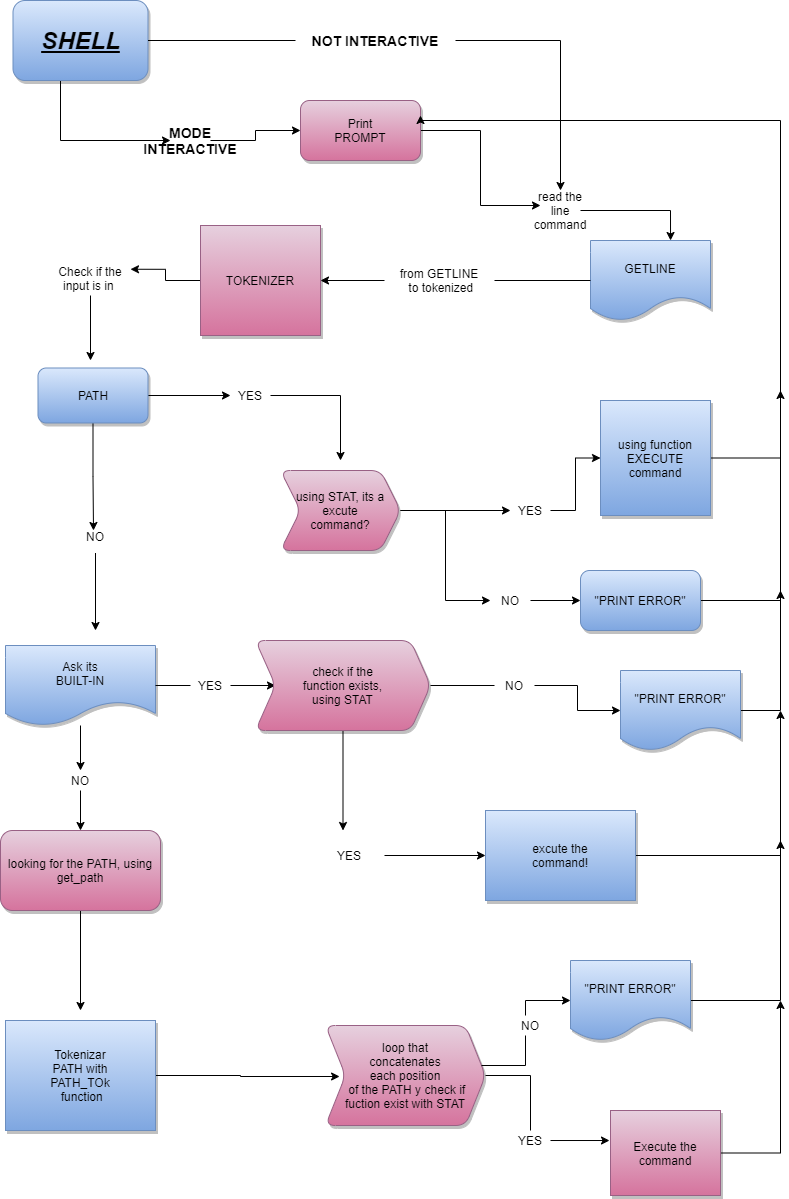

The diagram above was exported from draw.io. Its source (the exported page's mxGraphModel, read from the mxfile embedded in the PNG):
<mxGraphModel dx="1342" dy="1774" grid="1" gridSize="10" guides="1" tooltips="1" connect="1" arrows="1" fold="1" page="1" pageScale="1" pageWidth="827" pageHeight="1169" math="0" shadow="0">
  <root>
    <mxCell id="0" />
    <mxCell id="1" parent="0" />
    <mxCell id="RDG-H_5MLYkJjjYHBpXB-10" style="edgeStyle=orthogonalEdgeStyle;rounded=0;orthogonalLoop=1;jettySize=auto;html=1;startArrow=none;" edge="1" parent="1" source="RDG-H_5MLYkJjjYHBpXB-11">
      <mxGeometry relative="1" as="geometry">
        <mxPoint x="590" y="80" as="targetPoint" />
      </mxGeometry>
    </mxCell>
    <mxCell id="RDG-H_5MLYkJjjYHBpXB-20" style="edgeStyle=orthogonalEdgeStyle;rounded=0;orthogonalLoop=1;jettySize=auto;html=1;" edge="1" parent="1" source="0Ibx3xBGsOlcW8lVFw_P-8" target="RDG-H_5MLYkJjjYHBpXB-16">
      <mxGeometry relative="1" as="geometry">
        <Array as="points">
          <mxPoint x="90" y="30" />
        </Array>
      </mxGeometry>
    </mxCell>
    <mxCell id="0Ibx3xBGsOlcW8lVFw_P-8" value="&lt;font style=&quot;font-size: 24px&quot;&gt;&lt;b&gt;&lt;i&gt;&lt;u&gt;SHELL&lt;/u&gt;&lt;/i&gt;&lt;/b&gt;&lt;/font&gt;" style="whiteSpace=wrap;html=1;rounded=1;gradientColor=#7ea6e0;fillColor=#dae8fc;strokeColor=#6c8ebf;shadow=1;" parent="1" vertex="1">
      <mxGeometry x="42.5" y="-110" width="135" height="80" as="geometry" />
    </mxCell>
    <mxCell id="n-niRF-Xe7ioCC8V3GNO-2" style="edgeStyle=orthogonalEdgeStyle;rounded=0;orthogonalLoop=1;jettySize=auto;html=1;entryX=0;entryY=0.25;entryDx=0;entryDy=0;" parent="1" source="0Ibx3xBGsOlcW8lVFw_P-11" target="92xNg6CfYU1nL5Njhper-2" edge="1">
      <mxGeometry relative="1" as="geometry" />
    </mxCell>
    <mxCell id="0Ibx3xBGsOlcW8lVFw_P-11" value="Print&lt;br&gt;PROMPT" style="whiteSpace=wrap;html=1;rounded=1;gradientColor=#d5739d;fillColor=#e6d0de;strokeColor=#996185;shadow=1;" parent="1" vertex="1">
      <mxGeometry x="330" y="-10" width="120" height="60" as="geometry" />
    </mxCell>
    <mxCell id="92xNg6CfYU1nL5Njhper-55" style="edgeStyle=orthogonalEdgeStyle;rounded=0;orthogonalLoop=1;jettySize=auto;html=1;entryX=0.667;entryY=0;entryDx=0;entryDy=0;entryPerimeter=0;" parent="1" source="92xNg6CfYU1nL5Njhper-2" target="92xNg6CfYU1nL5Njhper-7" edge="1">
      <mxGeometry relative="1" as="geometry" />
    </mxCell>
    <mxCell id="92xNg6CfYU1nL5Njhper-2" value="read the line command" style="text;html=1;strokeColor=none;fillColor=none;align=center;verticalAlign=middle;whiteSpace=wrap;rounded=0;" parent="1" vertex="1">
      <mxGeometry x="570" y="90" width="40" height="20" as="geometry" />
    </mxCell>
    <mxCell id="92xNg6CfYU1nL5Njhper-9" value="" style="edgeStyle=orthogonalEdgeStyle;rounded=0;orthogonalLoop=1;jettySize=auto;html=1;startArrow=none;" parent="1" source="92xNg6CfYU1nL5Njhper-10" target="92xNg6CfYU1nL5Njhper-8" edge="1">
      <mxGeometry relative="1" as="geometry" />
    </mxCell>
    <mxCell id="92xNg6CfYU1nL5Njhper-7" value="GETLINE" style="shape=document;whiteSpace=wrap;html=1;boundedLbl=1;shadow=1;gradientColor=#7ea6e0;fillColor=#dae8fc;strokeColor=#6c8ebf;" parent="1" vertex="1">
      <mxGeometry x="620" y="130" width="120" height="80" as="geometry" />
    </mxCell>
    <mxCell id="RDG-H_5MLYkJjjYHBpXB-22" style="edgeStyle=orthogonalEdgeStyle;rounded=0;orthogonalLoop=1;jettySize=auto;html=1;entryX=1;entryY=0.25;entryDx=0;entryDy=0;" edge="1" parent="1" source="92xNg6CfYU1nL5Njhper-8" target="92xNg6CfYU1nL5Njhper-15">
      <mxGeometry relative="1" as="geometry" />
    </mxCell>
    <mxCell id="92xNg6CfYU1nL5Njhper-8" value="TOKENIZER" style="square;whiteSpace=wrap;html=1;shadow=1;strokeColor=#996185;fillColor=#e6d0de;gradientColor=#d5739d;" parent="1" vertex="1">
      <mxGeometry x="230" y="115" width="120" height="110" as="geometry" />
    </mxCell>
    <mxCell id="92xNg6CfYU1nL5Njhper-10" value="from GETLINE&lt;br&gt;&amp;nbsp;to tokenized" style="text;html=1;strokeColor=none;fillColor=none;align=center;verticalAlign=middle;whiteSpace=wrap;rounded=0;shadow=1;" parent="1" vertex="1">
      <mxGeometry x="414" y="155" width="110" height="30" as="geometry" />
    </mxCell>
    <mxCell id="92xNg6CfYU1nL5Njhper-11" value="" style="edgeStyle=orthogonalEdgeStyle;rounded=0;orthogonalLoop=1;jettySize=auto;html=1;endArrow=none;" parent="1" source="92xNg6CfYU1nL5Njhper-7" target="92xNg6CfYU1nL5Njhper-10" edge="1">
      <mxGeometry relative="1" as="geometry">
        <mxPoint x="560" y="140" as="sourcePoint" />
        <mxPoint x="560" y="220" as="targetPoint" />
      </mxGeometry>
    </mxCell>
    <mxCell id="n-niRF-Xe7ioCC8V3GNO-29" style="edgeStyle=orthogonalEdgeStyle;rounded=0;orthogonalLoop=1;jettySize=auto;html=1;entryX=0;entryY=0.5;entryDx=0;entryDy=0;" parent="1" source="92xNg6CfYU1nL5Njhper-14" target="n-niRF-Xe7ioCC8V3GNO-24" edge="1">
      <mxGeometry relative="1" as="geometry" />
    </mxCell>
    <mxCell id="RDG-H_5MLYkJjjYHBpXB-24" style="edgeStyle=orthogonalEdgeStyle;rounded=0;orthogonalLoop=1;jettySize=auto;html=1;" edge="1" parent="1" source="92xNg6CfYU1nL5Njhper-14">
      <mxGeometry relative="1" as="geometry">
        <mxPoint x="123" y="420" as="targetPoint" />
      </mxGeometry>
    </mxCell>
    <mxCell id="92xNg6CfYU1nL5Njhper-14" value="PATH" style="whiteSpace=wrap;html=1;rounded=1;gradientColor=#7ea6e0;fillColor=#dae8fc;strokeColor=#6c8ebf;shadow=1;" parent="1" vertex="1">
      <mxGeometry x="67.5" y="257.5" width="110" height="55" as="geometry" />
    </mxCell>
    <mxCell id="RDG-H_5MLYkJjjYHBpXB-26" style="edgeStyle=orthogonalEdgeStyle;rounded=0;orthogonalLoop=1;jettySize=auto;html=1;" edge="1" parent="1" source="92xNg6CfYU1nL5Njhper-15">
      <mxGeometry relative="1" as="geometry">
        <mxPoint x="120" y="250" as="targetPoint" />
      </mxGeometry>
    </mxCell>
    <mxCell id="92xNg6CfYU1nL5Njhper-15" value="Check if the input is in&amp;nbsp;" style="text;html=1;strokeColor=none;fillColor=none;align=center;verticalAlign=middle;whiteSpace=wrap;rounded=0;shadow=1;" parent="1" vertex="1">
      <mxGeometry x="80" y="150" width="80" height="35" as="geometry" />
    </mxCell>
    <mxCell id="n-niRF-Xe7ioCC8V3GNO-20" style="edgeStyle=orthogonalEdgeStyle;rounded=0;orthogonalLoop=1;jettySize=auto;html=1;entryX=0;entryY=0.5;entryDx=0;entryDy=0;" parent="1" source="92xNg6CfYU1nL5Njhper-29" target="92xNg6CfYU1nL5Njhper-51" edge="1">
      <mxGeometry relative="1" as="geometry" />
    </mxCell>
    <mxCell id="n-niRF-Xe7ioCC8V3GNO-21" style="edgeStyle=orthogonalEdgeStyle;rounded=0;orthogonalLoop=1;jettySize=auto;html=1;" parent="1" source="92xNg6CfYU1nL5Njhper-29" edge="1">
      <mxGeometry relative="1" as="geometry">
        <mxPoint x="540" y="400" as="targetPoint" />
      </mxGeometry>
    </mxCell>
    <mxCell id="92xNg6CfYU1nL5Njhper-29" value="using STAT, its a excute&lt;br&gt;command?" style="shape=step;perimeter=stepPerimeter;whiteSpace=wrap;html=1;fixedSize=1;rounded=1;shadow=1;strokeColor=#996185;fillColor=#e6d0de;gradientColor=#d5739d;" parent="1" vertex="1">
      <mxGeometry x="310" y="360" width="120" height="80" as="geometry" />
    </mxCell>
    <mxCell id="92xNg6CfYU1nL5Njhper-50" style="edgeStyle=orthogonalEdgeStyle;rounded=0;orthogonalLoop=1;jettySize=auto;html=1;entryX=0.5;entryY=0;entryDx=0;entryDy=0;startArrow=none;" parent="1" source="92xNg6CfYU1nL5Njhper-51" edge="1">
      <mxGeometry relative="1" as="geometry">
        <mxPoint x="610" y="490" as="targetPoint" />
      </mxGeometry>
    </mxCell>
    <mxCell id="n-niRF-Xe7ioCC8V3GNO-30" style="edgeStyle=orthogonalEdgeStyle;rounded=0;orthogonalLoop=1;jettySize=auto;html=1;" parent="1" source="92xNg6CfYU1nL5Njhper-30" edge="1">
      <mxGeometry relative="1" as="geometry">
        <mxPoint x="810" y="280" as="targetPoint" />
      </mxGeometry>
    </mxCell>
    <mxCell id="92xNg6CfYU1nL5Njhper-30" value="using function&lt;br&gt;EXECUTE&lt;br&gt;command" style="square;whiteSpace=wrap;html=1;shadow=1;strokeColor=#6c8ebf;fillColor=#dae8fc;gradientColor=#7ea6e0;" parent="1" vertex="1">
      <mxGeometry x="630" y="290" width="110" height="115" as="geometry" />
    </mxCell>
    <mxCell id="92xNg6CfYU1nL5Njhper-58" style="edgeStyle=orthogonalEdgeStyle;rounded=0;orthogonalLoop=1;jettySize=auto;html=1;entryX=0;entryY=0.5;entryDx=0;entryDy=0;startArrow=none;" parent="1" source="92xNg6CfYU1nL5Njhper-64" target="92xNg6CfYU1nL5Njhper-57" edge="1">
      <mxGeometry relative="1" as="geometry" />
    </mxCell>
    <mxCell id="92xNg6CfYU1nL5Njhper-60" style="edgeStyle=orthogonalEdgeStyle;rounded=0;orthogonalLoop=1;jettySize=auto;html=1;startArrow=none;" parent="1" source="92xNg6CfYU1nL5Njhper-62" target="92xNg6CfYU1nL5Njhper-61" edge="1">
      <mxGeometry relative="1" as="geometry">
        <mxPoint x="110" y="680" as="targetPoint" />
      </mxGeometry>
    </mxCell>
    <mxCell id="RDG-H_5MLYkJjjYHBpXB-39" style="edgeStyle=orthogonalEdgeStyle;rounded=0;orthogonalLoop=1;jettySize=auto;html=1;" edge="1" parent="1" source="92xNg6CfYU1nL5Njhper-33" target="92xNg6CfYU1nL5Njhper-62">
      <mxGeometry relative="1" as="geometry" />
    </mxCell>
    <mxCell id="92xNg6CfYU1nL5Njhper-33" value="Ask its&lt;br&gt;BUILT-IN" style="shape=document;whiteSpace=wrap;html=1;boundedLbl=1;shadow=1;strokeColor=#6c8ebf;fillColor=#dae8fc;gradientColor=#7ea6e0;" parent="1" vertex="1">
      <mxGeometry x="35" y="535" width="150" height="80" as="geometry" />
    </mxCell>
    <mxCell id="n-niRF-Xe7ioCC8V3GNO-22" style="edgeStyle=orthogonalEdgeStyle;rounded=0;orthogonalLoop=1;jettySize=auto;html=1;" parent="1" source="92xNg6CfYU1nL5Njhper-36" target="92xNg6CfYU1nL5Njhper-30" edge="1">
      <mxGeometry relative="1" as="geometry" />
    </mxCell>
    <mxCell id="92xNg6CfYU1nL5Njhper-36" value="YES" style="text;html=1;strokeColor=none;fillColor=none;align=center;verticalAlign=middle;whiteSpace=wrap;rounded=0;shadow=1;" parent="1" vertex="1">
      <mxGeometry x="540" y="390" width="40" height="20" as="geometry" />
    </mxCell>
    <mxCell id="92xNg6CfYU1nL5Njhper-51" value="NO" style="text;html=1;strokeColor=none;fillColor=none;align=center;verticalAlign=middle;whiteSpace=wrap;rounded=0;shadow=1;" parent="1" vertex="1">
      <mxGeometry x="520" y="480" width="40" height="20" as="geometry" />
    </mxCell>
    <mxCell id="lOGZC18wXqSu2AyN1c1I-6" style="edgeStyle=orthogonalEdgeStyle;rounded=0;orthogonalLoop=1;jettySize=auto;html=1;entryX=0;entryY=0.5;entryDx=0;entryDy=0;startArrow=none;" parent="1" source="lOGZC18wXqSu2AyN1c1I-7" target="lOGZC18wXqSu2AyN1c1I-4" edge="1">
      <mxGeometry relative="1" as="geometry" />
    </mxCell>
    <mxCell id="RDG-H_5MLYkJjjYHBpXB-34" style="edgeStyle=orthogonalEdgeStyle;rounded=0;orthogonalLoop=1;jettySize=auto;html=1;" edge="1" parent="1" source="92xNg6CfYU1nL5Njhper-57">
      <mxGeometry relative="1" as="geometry">
        <mxPoint x="372.5" y="720" as="targetPoint" />
      </mxGeometry>
    </mxCell>
    <mxCell id="92xNg6CfYU1nL5Njhper-57" value="check if the&lt;br&gt;&amp;nbsp;function exists, &lt;br&gt;using STAT" style="shape=step;perimeter=stepPerimeter;whiteSpace=wrap;html=1;fixedSize=1;rounded=1;shadow=1;strokeColor=#996185;fillColor=#e6d0de;gradientColor=#d5739d;" parent="1" vertex="1">
      <mxGeometry x="285" y="530" width="175" height="90" as="geometry" />
    </mxCell>
    <mxCell id="RDG-H_5MLYkJjjYHBpXB-37" style="edgeStyle=orthogonalEdgeStyle;rounded=0;orthogonalLoop=1;jettySize=auto;html=1;" edge="1" parent="1" source="92xNg6CfYU1nL5Njhper-61">
      <mxGeometry relative="1" as="geometry">
        <mxPoint x="110" y="900" as="targetPoint" />
      </mxGeometry>
    </mxCell>
    <mxCell id="92xNg6CfYU1nL5Njhper-61" value="looking for the PATH, using get_path" style="whiteSpace=wrap;html=1;rounded=1;gradientColor=#d5739d;fillColor=#e6d0de;strokeColor=#996185;shadow=1;" parent="1" vertex="1">
      <mxGeometry x="30" y="720" width="160" height="80" as="geometry" />
    </mxCell>
    <mxCell id="92xNg6CfYU1nL5Njhper-62" value="NO" style="text;html=1;strokeColor=none;fillColor=none;align=center;verticalAlign=middle;whiteSpace=wrap;rounded=0;shadow=1;" parent="1" vertex="1">
      <mxGeometry x="90" y="660" width="40" height="20" as="geometry" />
    </mxCell>
    <mxCell id="92xNg6CfYU1nL5Njhper-64" value="YES" style="text;html=1;strokeColor=none;fillColor=none;align=center;verticalAlign=middle;whiteSpace=wrap;rounded=0;shadow=1;" parent="1" vertex="1">
      <mxGeometry x="220" y="565" width="40" height="20" as="geometry" />
    </mxCell>
    <mxCell id="92xNg6CfYU1nL5Njhper-65" value="" style="edgeStyle=orthogonalEdgeStyle;rounded=0;orthogonalLoop=1;jettySize=auto;html=1;entryX=0;entryY=0.5;entryDx=0;entryDy=0;endArrow=none;" parent="1" source="92xNg6CfYU1nL5Njhper-33" target="92xNg6CfYU1nL5Njhper-64" edge="1">
      <mxGeometry relative="1" as="geometry">
        <mxPoint x="170" y="580" as="sourcePoint" />
        <mxPoint x="300" y="580" as="targetPoint" />
      </mxGeometry>
    </mxCell>
    <mxCell id="lOGZC18wXqSu2AyN1c1I-5" style="edgeStyle=orthogonalEdgeStyle;rounded=0;orthogonalLoop=1;jettySize=auto;html=1;entryX=1;entryY=0.25;entryDx=0;entryDy=0;" parent="1" source="lOGZC18wXqSu2AyN1c1I-3" target="0Ibx3xBGsOlcW8lVFw_P-11" edge="1">
      <mxGeometry relative="1" as="geometry">
        <mxPoint x="780" y="480" as="targetPoint" />
        <Array as="points">
          <mxPoint x="810" y="490" />
          <mxPoint x="810" y="10" />
          <mxPoint x="450" y="10" />
        </Array>
      </mxGeometry>
    </mxCell>
    <mxCell id="lOGZC18wXqSu2AyN1c1I-3" value="&quot;PRINT ERROR&quot;" style="whiteSpace=wrap;html=1;rounded=1;gradientColor=#7ea6e0;fillColor=#dae8fc;strokeColor=#6c8ebf;shadow=1;" parent="1" vertex="1">
      <mxGeometry x="610" y="460" width="120" height="60" as="geometry" />
    </mxCell>
    <mxCell id="lOGZC18wXqSu2AyN1c1I-9" style="edgeStyle=orthogonalEdgeStyle;rounded=0;orthogonalLoop=1;jettySize=auto;html=1;" parent="1" source="lOGZC18wXqSu2AyN1c1I-4" edge="1">
      <mxGeometry relative="1" as="geometry">
        <mxPoint x="810" y="480" as="targetPoint" />
      </mxGeometry>
    </mxCell>
    <mxCell id="lOGZC18wXqSu2AyN1c1I-4" value="&quot;PRINT ERROR&quot;" style="shape=document;whiteSpace=wrap;html=1;boundedLbl=1;shadow=1;gradientColor=#7ea6e0;fillColor=#dae8fc;strokeColor=#6c8ebf;" parent="1" vertex="1">
      <mxGeometry x="650" y="560" width="120" height="80" as="geometry" />
    </mxCell>
    <mxCell id="lOGZC18wXqSu2AyN1c1I-7" value="NO" style="text;html=1;strokeColor=none;fillColor=none;align=center;verticalAlign=middle;whiteSpace=wrap;rounded=0;shadow=1;" parent="1" vertex="1">
      <mxGeometry x="524" y="565" width="40" height="20" as="geometry" />
    </mxCell>
    <mxCell id="lOGZC18wXqSu2AyN1c1I-8" value="" style="edgeStyle=orthogonalEdgeStyle;rounded=0;orthogonalLoop=1;jettySize=auto;html=1;entryX=0;entryY=0.5;entryDx=0;entryDy=0;endArrow=none;" parent="1" source="92xNg6CfYU1nL5Njhper-57" target="lOGZC18wXqSu2AyN1c1I-7" edge="1">
      <mxGeometry relative="1" as="geometry">
        <mxPoint x="450" y="580" as="sourcePoint" />
        <mxPoint x="590" y="584" as="targetPoint" />
      </mxGeometry>
    </mxCell>
    <mxCell id="gipWcK-8jnbd-G2yUtFQ-7" style="edgeStyle=orthogonalEdgeStyle;rounded=0;orthogonalLoop=1;jettySize=auto;html=1;" parent="1" source="lOGZC18wXqSu2AyN1c1I-16" edge="1">
      <mxGeometry relative="1" as="geometry">
        <mxPoint x="810" y="600" as="targetPoint" />
      </mxGeometry>
    </mxCell>
    <mxCell id="lOGZC18wXqSu2AyN1c1I-16" value="excute the&lt;br&gt;command!" style="square;whiteSpace=wrap;html=1;shadow=1;strokeColor=#6c8ebf;fillColor=#dae8fc;gradientColor=#7ea6e0;" parent="1" vertex="1">
      <mxGeometry x="515" y="700" width="150" height="90" as="geometry" />
    </mxCell>
    <mxCell id="gipWcK-8jnbd-G2yUtFQ-18" style="edgeStyle=orthogonalEdgeStyle;rounded=0;orthogonalLoop=1;jettySize=auto;html=1;entryX=0.088;entryY=0.51;entryDx=0;entryDy=0;entryPerimeter=0;" parent="1" source="lOGZC18wXqSu2AyN1c1I-22" target="gipWcK-8jnbd-G2yUtFQ-11" edge="1">
      <mxGeometry relative="1" as="geometry">
        <mxPoint x="300" y="950" as="targetPoint" />
      </mxGeometry>
    </mxCell>
    <mxCell id="lOGZC18wXqSu2AyN1c1I-22" value="Tokenizar&lt;br&gt;PATH with&lt;br&gt;PATH_TOk&lt;br&gt;&amp;nbsp;function" style="square;whiteSpace=wrap;html=1;shadow=1;strokeColor=#6c8ebf;fillColor=#dae8fc;gradientColor=#7ea6e0;" parent="1" vertex="1">
      <mxGeometry x="35" y="910" width="150" height="110" as="geometry" />
    </mxCell>
    <mxCell id="RDG-H_5MLYkJjjYHBpXB-35" style="edgeStyle=orthogonalEdgeStyle;rounded=0;orthogonalLoop=1;jettySize=auto;html=1;" edge="1" parent="1" source="gipWcK-8jnbd-G2yUtFQ-5" target="lOGZC18wXqSu2AyN1c1I-16">
      <mxGeometry relative="1" as="geometry" />
    </mxCell>
    <mxCell id="gipWcK-8jnbd-G2yUtFQ-5" value="YES" style="text;html=1;strokeColor=none;fillColor=none;align=center;verticalAlign=middle;whiteSpace=wrap;rounded=0;shadow=1;" parent="1" vertex="1">
      <mxGeometry x="344" y="725" width="70" height="40" as="geometry" />
    </mxCell>
    <mxCell id="gipWcK-8jnbd-G2yUtFQ-20" style="edgeStyle=orthogonalEdgeStyle;rounded=0;orthogonalLoop=1;jettySize=auto;html=1;startArrow=none;" parent="1" source="gipWcK-8jnbd-G2yUtFQ-22" target="gipWcK-8jnbd-G2yUtFQ-12" edge="1">
      <mxGeometry relative="1" as="geometry">
        <Array as="points">
          <mxPoint x="555" y="890" />
        </Array>
      </mxGeometry>
    </mxCell>
    <mxCell id="gipWcK-8jnbd-G2yUtFQ-11" value="loop&amp;nbsp;that&lt;br&gt;concatenates&lt;br&gt;each position&lt;br&gt;&amp;nbsp;of the PATH y check if fuction exist with STAT" style="shape=step;perimeter=stepPerimeter;whiteSpace=wrap;html=1;fixedSize=1;rounded=1;shadow=1;strokeColor=#996185;fillColor=#e6d0de;gradientColor=#d5739d;" parent="1" vertex="1">
      <mxGeometry x="355" y="915" width="160" height="100" as="geometry" />
    </mxCell>
    <mxCell id="gipWcK-8jnbd-G2yUtFQ-26" style="edgeStyle=orthogonalEdgeStyle;rounded=0;orthogonalLoop=1;jettySize=auto;html=1;" parent="1" source="gipWcK-8jnbd-G2yUtFQ-12" edge="1">
      <mxGeometry relative="1" as="geometry">
        <mxPoint x="810" y="730" as="targetPoint" />
      </mxGeometry>
    </mxCell>
    <mxCell id="gipWcK-8jnbd-G2yUtFQ-12" value="&quot;PRINT ERROR&quot;" style="shape=document;whiteSpace=wrap;html=1;boundedLbl=1;shadow=1;gradientColor=#7ea6e0;fillColor=#dae8fc;strokeColor=#6c8ebf;" parent="1" vertex="1">
      <mxGeometry x="600" y="850" width="120" height="80" as="geometry" />
    </mxCell>
    <mxCell id="gipWcK-8jnbd-G2yUtFQ-27" style="edgeStyle=orthogonalEdgeStyle;rounded=0;orthogonalLoop=1;jettySize=auto;html=1;" parent="1" source="gipWcK-8jnbd-G2yUtFQ-19" edge="1">
      <mxGeometry relative="1" as="geometry">
        <mxPoint x="810" y="890" as="targetPoint" />
      </mxGeometry>
    </mxCell>
    <mxCell id="gipWcK-8jnbd-G2yUtFQ-19" value="Execute the&lt;br&gt;command" style="square;whiteSpace=wrap;html=1;shadow=1;strokeColor=#996185;fillColor=#e6d0de;gradientColor=#d5739d;" parent="1" vertex="1">
      <mxGeometry x="640" y="1000" width="110" height="85" as="geometry" />
    </mxCell>
    <mxCell id="gipWcK-8jnbd-G2yUtFQ-22" value="NO" style="text;html=1;strokeColor=none;fillColor=none;align=center;verticalAlign=middle;whiteSpace=wrap;rounded=0;shadow=1;" parent="1" vertex="1">
      <mxGeometry x="540" y="905" width="40" height="20" as="geometry" />
    </mxCell>
    <mxCell id="gipWcK-8jnbd-G2yUtFQ-23" value="" style="edgeStyle=orthogonalEdgeStyle;rounded=0;orthogonalLoop=1;jettySize=auto;html=1;endArrow=none;" parent="1" source="gipWcK-8jnbd-G2yUtFQ-11" target="gipWcK-8jnbd-G2yUtFQ-22" edge="1">
      <mxGeometry relative="1" as="geometry">
        <mxPoint x="510" y="955" as="sourcePoint" />
        <mxPoint x="600" y="890" as="targetPoint" />
        <Array as="points">
          <mxPoint x="555" y="955" />
        </Array>
      </mxGeometry>
    </mxCell>
    <mxCell id="RDG-H_5MLYkJjjYHBpXB-36" style="edgeStyle=orthogonalEdgeStyle;rounded=0;orthogonalLoop=1;jettySize=auto;html=1;entryX=-0.009;entryY=0.353;entryDx=0;entryDy=0;entryPerimeter=0;" edge="1" parent="1" source="gipWcK-8jnbd-G2yUtFQ-24" target="gipWcK-8jnbd-G2yUtFQ-19">
      <mxGeometry relative="1" as="geometry" />
    </mxCell>
    <mxCell id="gipWcK-8jnbd-G2yUtFQ-24" value="YES" style="text;html=1;strokeColor=none;fillColor=none;align=center;verticalAlign=middle;whiteSpace=wrap;rounded=0;shadow=1;" parent="1" vertex="1">
      <mxGeometry x="540" y="1020" width="40" height="20" as="geometry" />
    </mxCell>
    <mxCell id="gipWcK-8jnbd-G2yUtFQ-25" value="" style="edgeStyle=orthogonalEdgeStyle;rounded=0;orthogonalLoop=1;jettySize=auto;html=1;endArrow=none;" parent="1" source="gipWcK-8jnbd-G2yUtFQ-11" target="gipWcK-8jnbd-G2yUtFQ-24" edge="1">
      <mxGeometry relative="1" as="geometry">
        <mxPoint x="510" y="955" as="sourcePoint" />
        <mxPoint x="610" y="1035" as="targetPoint" />
      </mxGeometry>
    </mxCell>
    <mxCell id="RDG-H_5MLYkJjjYHBpXB-29" style="edgeStyle=orthogonalEdgeStyle;rounded=0;orthogonalLoop=1;jettySize=auto;html=1;" edge="1" parent="1" source="92xNg6CfYU1nL5Njhper-42">
      <mxGeometry relative="1" as="geometry">
        <mxPoint x="125" y="520" as="targetPoint" />
      </mxGeometry>
    </mxCell>
    <mxCell id="92xNg6CfYU1nL5Njhper-42" value="NO" style="text;html=1;strokeColor=none;fillColor=none;align=center;verticalAlign=middle;whiteSpace=wrap;rounded=0;shadow=1;" parent="1" vertex="1">
      <mxGeometry x="80" y="410" width="90" height="32.5" as="geometry" />
    </mxCell>
    <mxCell id="RDG-H_5MLYkJjjYHBpXB-25" style="edgeStyle=orthogonalEdgeStyle;rounded=0;orthogonalLoop=1;jettySize=auto;html=1;" edge="1" parent="1" source="n-niRF-Xe7ioCC8V3GNO-24">
      <mxGeometry relative="1" as="geometry">
        <mxPoint x="370" y="350" as="targetPoint" />
      </mxGeometry>
    </mxCell>
    <mxCell id="n-niRF-Xe7ioCC8V3GNO-24" value="YES" style="text;html=1;strokeColor=none;fillColor=none;align=center;verticalAlign=middle;whiteSpace=wrap;rounded=0;shadow=1;" parent="1" vertex="1">
      <mxGeometry x="260" y="275" width="40" height="20" as="geometry" />
    </mxCell>
    <mxCell id="RDG-H_5MLYkJjjYHBpXB-11" value="&lt;font style=&quot;font-size: 14px&quot;&gt;&lt;b&gt;NOT INTERACTIVE&lt;/b&gt;&lt;/font&gt;" style="text;html=1;strokeColor=none;fillColor=none;align=center;verticalAlign=middle;whiteSpace=wrap;rounded=0;" vertex="1" parent="1">
      <mxGeometry x="325" y="-80" width="160" height="20" as="geometry" />
    </mxCell>
    <mxCell id="RDG-H_5MLYkJjjYHBpXB-12" value="" style="edgeStyle=orthogonalEdgeStyle;rounded=0;orthogonalLoop=1;jettySize=auto;html=1;endArrow=none;" edge="1" parent="1" source="0Ibx3xBGsOlcW8lVFw_P-8" target="RDG-H_5MLYkJjjYHBpXB-11">
      <mxGeometry relative="1" as="geometry">
        <mxPoint x="177.5" y="-160" as="sourcePoint" />
        <mxPoint x="590" y="90" as="targetPoint" />
      </mxGeometry>
    </mxCell>
    <mxCell id="RDG-H_5MLYkJjjYHBpXB-19" style="edgeStyle=orthogonalEdgeStyle;rounded=0;orthogonalLoop=1;jettySize=auto;html=1;entryX=0;entryY=0.5;entryDx=0;entryDy=0;" edge="1" parent="1" source="RDG-H_5MLYkJjjYHBpXB-16" target="0Ibx3xBGsOlcW8lVFw_P-11">
      <mxGeometry relative="1" as="geometry" />
    </mxCell>
    <mxCell id="RDG-H_5MLYkJjjYHBpXB-16" value="&lt;font style=&quot;font-size: 14px&quot;&gt;&lt;b&gt;MODE INTERACTIVE&lt;/b&gt;&lt;/font&gt;" style="text;html=1;strokeColor=none;fillColor=none;align=center;verticalAlign=middle;whiteSpace=wrap;rounded=0;" vertex="1" parent="1">
      <mxGeometry x="200" y="20" width="40" height="20" as="geometry" />
    </mxCell>
  </root>
</mxGraphModel>